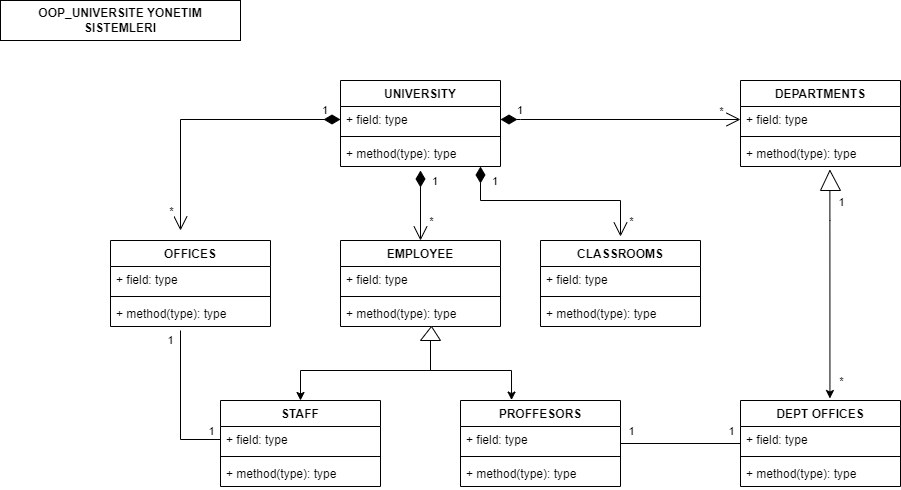

The diagram above was exported from draw.io. Its source (the exported page's mxGraphModel, read from the mxfile embedded in the PNG):
<mxGraphModel dx="1438" dy="956" grid="1" gridSize="10" guides="1" tooltips="1" connect="1" arrows="1" fold="1" page="0" pageScale="1" pageWidth="827" pageHeight="1169" math="0" shadow="0">
  <root>
    <object label="" id="0">
      <mxCell />
    </object>
    <mxCell id="1" parent="0" />
    <mxCell id="eLtgMkb3qvr9YvJItOUu-5" value="UNIVERSITY&#10;" style="swimlane;fontStyle=1;align=center;verticalAlign=top;childLayout=stackLayout;horizontal=1;startSize=26;horizontalStack=0;resizeParent=1;resizeParentMax=0;resizeLast=0;collapsible=1;marginBottom=0;" parent="1" vertex="1">
      <mxGeometry x="160" y="40" width="160" height="86" as="geometry" />
    </mxCell>
    <mxCell id="eLtgMkb3qvr9YvJItOUu-6" value="+ field: type" style="text;strokeColor=none;fillColor=none;align=left;verticalAlign=top;spacingLeft=4;spacingRight=4;overflow=hidden;rotatable=0;points=[[0,0.5],[1,0.5]];portConstraint=eastwest;" parent="eLtgMkb3qvr9YvJItOUu-5" vertex="1">
      <mxGeometry y="26" width="160" height="26" as="geometry" />
    </mxCell>
    <mxCell id="eLtgMkb3qvr9YvJItOUu-7" value="" style="line;strokeWidth=1;fillColor=none;align=left;verticalAlign=middle;spacingTop=-1;spacingLeft=3;spacingRight=3;rotatable=0;labelPosition=right;points=[];portConstraint=eastwest;" parent="eLtgMkb3qvr9YvJItOUu-5" vertex="1">
      <mxGeometry y="52" width="160" height="8" as="geometry" />
    </mxCell>
    <mxCell id="eLtgMkb3qvr9YvJItOUu-8" value="+ method(type): type" style="text;strokeColor=none;fillColor=none;align=left;verticalAlign=top;spacingLeft=4;spacingRight=4;overflow=hidden;rotatable=0;points=[[0,0.5],[1,0.5]];portConstraint=eastwest;" parent="eLtgMkb3qvr9YvJItOUu-5" vertex="1">
      <mxGeometry y="60" width="160" height="26" as="geometry" />
    </mxCell>
    <mxCell id="eLtgMkb3qvr9YvJItOUu-9" value="DEPARTMENTS" style="swimlane;fontStyle=1;align=center;verticalAlign=top;childLayout=stackLayout;horizontal=1;startSize=26;horizontalStack=0;resizeParent=1;resizeParentMax=0;resizeLast=0;collapsible=1;marginBottom=0;" parent="1" vertex="1">
      <mxGeometry x="560" y="40" width="160" height="86" as="geometry" />
    </mxCell>
    <mxCell id="eLtgMkb3qvr9YvJItOUu-10" value="+ field: type" style="text;strokeColor=none;fillColor=none;align=left;verticalAlign=top;spacingLeft=4;spacingRight=4;overflow=hidden;rotatable=0;points=[[0,0.5],[1,0.5]];portConstraint=eastwest;" parent="eLtgMkb3qvr9YvJItOUu-9" vertex="1">
      <mxGeometry y="26" width="160" height="26" as="geometry" />
    </mxCell>
    <mxCell id="eLtgMkb3qvr9YvJItOUu-11" value="" style="line;strokeWidth=1;fillColor=none;align=left;verticalAlign=middle;spacingTop=-1;spacingLeft=3;spacingRight=3;rotatable=0;labelPosition=right;points=[];portConstraint=eastwest;" parent="eLtgMkb3qvr9YvJItOUu-9" vertex="1">
      <mxGeometry y="52" width="160" height="8" as="geometry" />
    </mxCell>
    <mxCell id="eLtgMkb3qvr9YvJItOUu-12" value="+ method(type): type" style="text;strokeColor=none;fillColor=none;align=left;verticalAlign=top;spacingLeft=4;spacingRight=4;overflow=hidden;rotatable=0;points=[[0,0.5],[1,0.5]];portConstraint=eastwest;" parent="eLtgMkb3qvr9YvJItOUu-9" vertex="1">
      <mxGeometry y="60" width="160" height="26" as="geometry" />
    </mxCell>
    <mxCell id="eLtgMkb3qvr9YvJItOUu-13" value="OFFICES" style="swimlane;fontStyle=1;align=center;verticalAlign=top;childLayout=stackLayout;horizontal=1;startSize=26;horizontalStack=0;resizeParent=1;resizeParentMax=0;resizeLast=0;collapsible=1;marginBottom=0;" parent="1" vertex="1">
      <mxGeometry x="-70" y="200" width="160" height="86" as="geometry" />
    </mxCell>
    <mxCell id="eLtgMkb3qvr9YvJItOUu-14" value="+ field: type" style="text;strokeColor=none;fillColor=none;align=left;verticalAlign=top;spacingLeft=4;spacingRight=4;overflow=hidden;rotatable=0;points=[[0,0.5],[1,0.5]];portConstraint=eastwest;" parent="eLtgMkb3qvr9YvJItOUu-13" vertex="1">
      <mxGeometry y="26" width="160" height="26" as="geometry" />
    </mxCell>
    <mxCell id="eLtgMkb3qvr9YvJItOUu-15" value="" style="line;strokeWidth=1;fillColor=none;align=left;verticalAlign=middle;spacingTop=-1;spacingLeft=3;spacingRight=3;rotatable=0;labelPosition=right;points=[];portConstraint=eastwest;" parent="eLtgMkb3qvr9YvJItOUu-13" vertex="1">
      <mxGeometry y="52" width="160" height="8" as="geometry" />
    </mxCell>
    <mxCell id="eLtgMkb3qvr9YvJItOUu-16" value="+ method(type): type" style="text;strokeColor=none;fillColor=none;align=left;verticalAlign=top;spacingLeft=4;spacingRight=4;overflow=hidden;rotatable=0;points=[[0,0.5],[1,0.5]];portConstraint=eastwest;" parent="eLtgMkb3qvr9YvJItOUu-13" vertex="1">
      <mxGeometry y="60" width="160" height="26" as="geometry" />
    </mxCell>
    <mxCell id="eLtgMkb3qvr9YvJItOUu-17" value="CLASSROOMS" style="swimlane;fontStyle=1;align=center;verticalAlign=top;childLayout=stackLayout;horizontal=1;startSize=26;horizontalStack=0;resizeParent=1;resizeParentMax=0;resizeLast=0;collapsible=1;marginBottom=0;" parent="1" vertex="1">
      <mxGeometry x="360" y="200" width="160" height="86" as="geometry" />
    </mxCell>
    <mxCell id="eLtgMkb3qvr9YvJItOUu-18" value="+ field: type" style="text;strokeColor=none;fillColor=none;align=left;verticalAlign=top;spacingLeft=4;spacingRight=4;overflow=hidden;rotatable=0;points=[[0,0.5],[1,0.5]];portConstraint=eastwest;" parent="eLtgMkb3qvr9YvJItOUu-17" vertex="1">
      <mxGeometry y="26" width="160" height="26" as="geometry" />
    </mxCell>
    <mxCell id="eLtgMkb3qvr9YvJItOUu-19" value="" style="line;strokeWidth=1;fillColor=none;align=left;verticalAlign=middle;spacingTop=-1;spacingLeft=3;spacingRight=3;rotatable=0;labelPosition=right;points=[];portConstraint=eastwest;" parent="eLtgMkb3qvr9YvJItOUu-17" vertex="1">
      <mxGeometry y="52" width="160" height="8" as="geometry" />
    </mxCell>
    <mxCell id="eLtgMkb3qvr9YvJItOUu-20" value="+ method(type): type" style="text;strokeColor=none;fillColor=none;align=left;verticalAlign=top;spacingLeft=4;spacingRight=4;overflow=hidden;rotatable=0;points=[[0,0.5],[1,0.5]];portConstraint=eastwest;" parent="eLtgMkb3qvr9YvJItOUu-17" vertex="1">
      <mxGeometry y="60" width="160" height="26" as="geometry" />
    </mxCell>
    <mxCell id="eLtgMkb3qvr9YvJItOUu-25" value="EMPLOYEE" style="swimlane;fontStyle=1;align=center;verticalAlign=top;childLayout=stackLayout;horizontal=1;startSize=26;horizontalStack=0;resizeParent=1;resizeParentMax=0;resizeLast=0;collapsible=1;marginBottom=0;" parent="1" vertex="1">
      <mxGeometry x="160" y="200" width="160" height="86" as="geometry" />
    </mxCell>
    <mxCell id="eLtgMkb3qvr9YvJItOUu-26" value="+ field: type" style="text;strokeColor=none;fillColor=none;align=left;verticalAlign=top;spacingLeft=4;spacingRight=4;overflow=hidden;rotatable=0;points=[[0,0.5],[1,0.5]];portConstraint=eastwest;" parent="eLtgMkb3qvr9YvJItOUu-25" vertex="1">
      <mxGeometry y="26" width="160" height="26" as="geometry" />
    </mxCell>
    <mxCell id="eLtgMkb3qvr9YvJItOUu-27" value="" style="line;strokeWidth=1;fillColor=none;align=left;verticalAlign=middle;spacingTop=-1;spacingLeft=3;spacingRight=3;rotatable=0;labelPosition=right;points=[];portConstraint=eastwest;" parent="eLtgMkb3qvr9YvJItOUu-25" vertex="1">
      <mxGeometry y="52" width="160" height="8" as="geometry" />
    </mxCell>
    <mxCell id="eLtgMkb3qvr9YvJItOUu-28" value="+ method(type): type" style="text;strokeColor=none;fillColor=none;align=left;verticalAlign=top;spacingLeft=4;spacingRight=4;overflow=hidden;rotatable=0;points=[[0,0.5],[1,0.5]];portConstraint=eastwest;" parent="eLtgMkb3qvr9YvJItOUu-25" vertex="1">
      <mxGeometry y="60" width="160" height="26" as="geometry" />
    </mxCell>
    <mxCell id="eLtgMkb3qvr9YvJItOUu-29" value="PROFFESORS" style="swimlane;fontStyle=1;align=center;verticalAlign=top;childLayout=stackLayout;horizontal=1;startSize=26;horizontalStack=0;resizeParent=1;resizeParentMax=0;resizeLast=0;collapsible=1;marginBottom=0;" parent="1" vertex="1">
      <mxGeometry x="280" y="360" width="160" height="86" as="geometry" />
    </mxCell>
    <mxCell id="eLtgMkb3qvr9YvJItOUu-30" value="+ field: type" style="text;strokeColor=none;fillColor=none;align=left;verticalAlign=top;spacingLeft=4;spacingRight=4;overflow=hidden;rotatable=0;points=[[0,0.5],[1,0.5]];portConstraint=eastwest;" parent="eLtgMkb3qvr9YvJItOUu-29" vertex="1">
      <mxGeometry y="26" width="160" height="26" as="geometry" />
    </mxCell>
    <mxCell id="eLtgMkb3qvr9YvJItOUu-31" value="" style="line;strokeWidth=1;fillColor=none;align=left;verticalAlign=middle;spacingTop=-1;spacingLeft=3;spacingRight=3;rotatable=0;labelPosition=right;points=[];portConstraint=eastwest;" parent="eLtgMkb3qvr9YvJItOUu-29" vertex="1">
      <mxGeometry y="52" width="160" height="8" as="geometry" />
    </mxCell>
    <mxCell id="eLtgMkb3qvr9YvJItOUu-32" value="+ method(type): type" style="text;strokeColor=none;fillColor=none;align=left;verticalAlign=top;spacingLeft=4;spacingRight=4;overflow=hidden;rotatable=0;points=[[0,0.5],[1,0.5]];portConstraint=eastwest;" parent="eLtgMkb3qvr9YvJItOUu-29" vertex="1">
      <mxGeometry y="60" width="160" height="26" as="geometry" />
    </mxCell>
    <mxCell id="eLtgMkb3qvr9YvJItOUu-33" value="STAFF" style="swimlane;fontStyle=1;align=center;verticalAlign=top;childLayout=stackLayout;horizontal=1;startSize=26;horizontalStack=0;resizeParent=1;resizeParentMax=0;resizeLast=0;collapsible=1;marginBottom=0;" parent="1" vertex="1">
      <mxGeometry x="40" y="360" width="160" height="86" as="geometry" />
    </mxCell>
    <mxCell id="eLtgMkb3qvr9YvJItOUu-34" value="+ field: type" style="text;strokeColor=none;fillColor=none;align=left;verticalAlign=top;spacingLeft=4;spacingRight=4;overflow=hidden;rotatable=0;points=[[0,0.5],[1,0.5]];portConstraint=eastwest;" parent="eLtgMkb3qvr9YvJItOUu-33" vertex="1">
      <mxGeometry y="26" width="160" height="26" as="geometry" />
    </mxCell>
    <mxCell id="eLtgMkb3qvr9YvJItOUu-35" value="" style="line;strokeWidth=1;fillColor=none;align=left;verticalAlign=middle;spacingTop=-1;spacingLeft=3;spacingRight=3;rotatable=0;labelPosition=right;points=[];portConstraint=eastwest;" parent="eLtgMkb3qvr9YvJItOUu-33" vertex="1">
      <mxGeometry y="52" width="160" height="8" as="geometry" />
    </mxCell>
    <mxCell id="eLtgMkb3qvr9YvJItOUu-36" value="+ method(type): type" style="text;strokeColor=none;fillColor=none;align=left;verticalAlign=top;spacingLeft=4;spacingRight=4;overflow=hidden;rotatable=0;points=[[0,0.5],[1,0.5]];portConstraint=eastwest;" parent="eLtgMkb3qvr9YvJItOUu-33" vertex="1">
      <mxGeometry y="60" width="160" height="26" as="geometry" />
    </mxCell>
    <mxCell id="eLtgMkb3qvr9YvJItOUu-37" value="1" style="endArrow=open;html=1;endSize=12;startArrow=diamondThin;startSize=14;startFill=1;edgeStyle=orthogonalEdgeStyle;align=left;verticalAlign=bottom;rounded=0;entryX=0;entryY=0.5;entryDx=0;entryDy=0;exitX=1;exitY=0.5;exitDx=0;exitDy=0;" parent="1" source="eLtgMkb3qvr9YvJItOUu-6" target="eLtgMkb3qvr9YvJItOUu-10" edge="1">
      <mxGeometry x="-0.875" relative="1" as="geometry">
        <mxPoint x="330" y="70" as="sourcePoint" />
        <mxPoint x="480" y="82.5" as="targetPoint" />
        <Array as="points">
          <mxPoint x="340" y="79" />
          <mxPoint x="340" y="79" />
        </Array>
        <mxPoint as="offset" />
      </mxGeometry>
    </mxCell>
    <mxCell id="eLtgMkb3qvr9YvJItOUu-38" value="1" style="endArrow=open;html=1;endSize=12;startArrow=diamondThin;startSize=14;startFill=1;edgeStyle=orthogonalEdgeStyle;align=left;verticalAlign=bottom;rounded=0;exitX=0;exitY=0.5;exitDx=0;exitDy=0;" parent="1" source="eLtgMkb3qvr9YvJItOUu-6" edge="1">
      <mxGeometry x="-0.8524" relative="1" as="geometry">
        <mxPoint x="150" y="83" as="sourcePoint" />
        <mxPoint y="190" as="targetPoint" />
        <mxPoint as="offset" />
      </mxGeometry>
    </mxCell>
    <mxCell id="eLtgMkb3qvr9YvJItOUu-71" value="*" style="edgeLabel;html=1;align=center;verticalAlign=middle;resizable=0;points=[];" parent="eLtgMkb3qvr9YvJItOUu-38" vertex="1" connectable="0">
      <mxGeometry x="0.7756" relative="1" as="geometry">
        <mxPoint x="-10" y="10" as="offset" />
      </mxGeometry>
    </mxCell>
    <mxCell id="eLtgMkb3qvr9YvJItOUu-72" value="*" style="edgeLabel;html=1;align=center;verticalAlign=middle;resizable=0;points=[];" parent="eLtgMkb3qvr9YvJItOUu-38" vertex="1" connectable="0">
      <mxGeometry x="0.7756" relative="1" as="geometry">
        <mxPoint x="250" y="20" as="offset" />
      </mxGeometry>
    </mxCell>
    <mxCell id="eLtgMkb3qvr9YvJItOUu-73" value="*" style="edgeLabel;html=1;align=center;verticalAlign=middle;resizable=0;points=[];" parent="eLtgMkb3qvr9YvJItOUu-38" vertex="1" connectable="0">
      <mxGeometry x="0.7756" relative="1" as="geometry">
        <mxPoint x="450" y="20" as="offset" />
      </mxGeometry>
    </mxCell>
    <mxCell id="eLtgMkb3qvr9YvJItOUu-74" value="*" style="edgeLabel;html=1;align=center;verticalAlign=middle;resizable=0;points=[];" parent="eLtgMkb3qvr9YvJItOUu-38" vertex="1" connectable="0">
      <mxGeometry x="0.7756" relative="1" as="geometry">
        <mxPoint x="660" y="180" as="offset" />
      </mxGeometry>
    </mxCell>
    <mxCell id="eLtgMkb3qvr9YvJItOUu-76" value="*" style="edgeLabel;html=1;align=center;verticalAlign=middle;resizable=0;points=[];" parent="eLtgMkb3qvr9YvJItOUu-38" vertex="1" connectable="0">
      <mxGeometry x="0.7756" relative="1" as="geometry">
        <mxPoint x="540" y="-90" as="offset" />
      </mxGeometry>
    </mxCell>
    <mxCell id="eLtgMkb3qvr9YvJItOUu-39" value="1" style="endArrow=open;html=1;endSize=12;startArrow=diamondThin;startSize=14;startFill=1;edgeStyle=orthogonalEdgeStyle;align=left;verticalAlign=bottom;rounded=0;entryX=0.5;entryY=0;entryDx=0;entryDy=0;" parent="1" target="eLtgMkb3qvr9YvJItOUu-25" edge="1">
      <mxGeometry x="-0.4286" y="10" relative="1" as="geometry">
        <mxPoint x="240" y="130" as="sourcePoint" />
        <mxPoint x="320" y="160" as="targetPoint" />
        <Array as="points" />
        <mxPoint as="offset" />
      </mxGeometry>
    </mxCell>
    <mxCell id="eLtgMkb3qvr9YvJItOUu-50" style="edgeStyle=orthogonalEdgeStyle;rounded=0;orthogonalLoop=1;jettySize=auto;html=1;exitX=0.5;exitY=1;exitDx=0;exitDy=0;exitPerimeter=0;entryX=0.5;entryY=0;entryDx=0;entryDy=0;" parent="1" source="eLtgMkb3qvr9YvJItOUu-47" target="eLtgMkb3qvr9YvJItOUu-33" edge="1">
      <mxGeometry relative="1" as="geometry">
        <mxPoint x="220" y="310" as="targetPoint" />
      </mxGeometry>
    </mxCell>
    <mxCell id="eLtgMkb3qvr9YvJItOUu-51" style="edgeStyle=orthogonalEdgeStyle;rounded=0;orthogonalLoop=1;jettySize=auto;html=1;exitX=0.5;exitY=1;exitDx=0;exitDy=0;exitPerimeter=0;entryX=0.319;entryY=-0.005;entryDx=0;entryDy=0;entryPerimeter=0;" parent="1" source="eLtgMkb3qvr9YvJItOUu-47" target="eLtgMkb3qvr9YvJItOUu-29" edge="1">
      <mxGeometry relative="1" as="geometry" />
    </mxCell>
    <mxCell id="eLtgMkb3qvr9YvJItOUu-47" value="" style="verticalLabelPosition=bottom;verticalAlign=top;html=1;shape=mxgraph.basic.acute_triangle;dx=0.55;" parent="1" vertex="1">
      <mxGeometry x="240" y="286" width="20" height="14" as="geometry" />
    </mxCell>
    <mxCell id="eLtgMkb3qvr9YvJItOUu-55" value="1" style="endArrow=none;html=1;rounded=0;exitX=0;exitY=0.5;exitDx=0;exitDy=0;" parent="1" source="eLtgMkb3qvr9YvJItOUu-34" edge="1">
      <mxGeometry x="0.8658" y="10" width="50" height="50" relative="1" as="geometry">
        <mxPoint x="-100" y="370" as="sourcePoint" />
        <mxPoint y="290" as="targetPoint" />
        <Array as="points">
          <mxPoint y="399" />
        </Array>
        <mxPoint as="offset" />
      </mxGeometry>
    </mxCell>
    <mxCell id="eLtgMkb3qvr9YvJItOUu-70" value="1" style="edgeLabel;html=1;align=center;verticalAlign=middle;resizable=0;points=[];" parent="eLtgMkb3qvr9YvJItOUu-55" vertex="1" connectable="0">
      <mxGeometry x="-0.1758" relative="1" as="geometry">
        <mxPoint x="30" y="12" as="offset" />
      </mxGeometry>
    </mxCell>
    <mxCell id="eLtgMkb3qvr9YvJItOUu-65" value="" style="edgeStyle=orthogonalEdgeStyle;rounded=0;orthogonalLoop=1;jettySize=auto;html=1;entryX=0.559;entryY=-0.023;entryDx=0;entryDy=0;entryPerimeter=0;" parent="1" source="eLtgMkb3qvr9YvJItOUu-62" target="eLtgMkb3qvr9YvJItOUu-21" edge="1">
      <mxGeometry relative="1" as="geometry">
        <mxPoint x="650" y="190" as="targetPoint" />
        <Array as="points">
          <mxPoint x="650" y="180" />
        </Array>
      </mxGeometry>
    </mxCell>
    <mxCell id="eLtgMkb3qvr9YvJItOUu-75" value="1" style="edgeLabel;html=1;align=center;verticalAlign=middle;resizable=0;points=[];" parent="eLtgMkb3qvr9YvJItOUu-65" vertex="1" connectable="0">
      <mxGeometry x="-0.8904" relative="1" as="geometry">
        <mxPoint x="11" as="offset" />
      </mxGeometry>
    </mxCell>
    <mxCell id="eLtgMkb3qvr9YvJItOUu-62" value="" style="verticalLabelPosition=bottom;verticalAlign=top;html=1;shape=mxgraph.basic.acute_triangle;dx=0.47;" parent="1" vertex="1">
      <mxGeometry x="640" y="130" width="20" height="20" as="geometry" />
    </mxCell>
    <mxCell id="eLtgMkb3qvr9YvJItOUu-66" value="1" style="endArrow=open;html=1;endSize=12;startArrow=diamondThin;startSize=14;startFill=1;edgeStyle=orthogonalEdgeStyle;align=left;verticalAlign=bottom;rounded=0;" parent="1" edge="1">
      <mxGeometry x="-0.581" y="10" relative="1" as="geometry">
        <mxPoint x="300" y="126" as="sourcePoint" />
        <mxPoint x="440" y="196" as="targetPoint" />
        <Array as="points">
          <mxPoint x="300" y="160" />
          <mxPoint x="440" y="160" />
        </Array>
        <mxPoint as="offset" />
      </mxGeometry>
    </mxCell>
    <mxCell id="eLtgMkb3qvr9YvJItOUu-21" value="DEPT OFFICES" style="swimlane;fontStyle=1;align=center;verticalAlign=top;childLayout=stackLayout;horizontal=1;startSize=26;horizontalStack=0;resizeParent=1;resizeParentMax=0;resizeLast=0;collapsible=1;marginBottom=0;" parent="1" vertex="1">
      <mxGeometry x="560" y="360" width="160" height="86" as="geometry" />
    </mxCell>
    <mxCell id="eLtgMkb3qvr9YvJItOUu-22" value="+ field: type" style="text;strokeColor=none;fillColor=none;align=left;verticalAlign=top;spacingLeft=4;spacingRight=4;overflow=hidden;rotatable=0;points=[[0,0.5],[1,0.5]];portConstraint=eastwest;" parent="eLtgMkb3qvr9YvJItOUu-21" vertex="1">
      <mxGeometry y="26" width="160" height="26" as="geometry" />
    </mxCell>
    <mxCell id="eLtgMkb3qvr9YvJItOUu-23" value="" style="line;strokeWidth=1;fillColor=none;align=left;verticalAlign=middle;spacingTop=-1;spacingLeft=3;spacingRight=3;rotatable=0;labelPosition=right;points=[];portConstraint=eastwest;" parent="eLtgMkb3qvr9YvJItOUu-21" vertex="1">
      <mxGeometry y="52" width="160" height="8" as="geometry" />
    </mxCell>
    <mxCell id="eLtgMkb3qvr9YvJItOUu-24" value="+ method(type): type" style="text;strokeColor=none;fillColor=none;align=left;verticalAlign=top;spacingLeft=4;spacingRight=4;overflow=hidden;rotatable=0;points=[[0,0.5],[1,0.5]];portConstraint=eastwest;" parent="eLtgMkb3qvr9YvJItOUu-21" vertex="1">
      <mxGeometry y="60" width="160" height="26" as="geometry" />
    </mxCell>
    <mxCell id="eLtgMkb3qvr9YvJItOUu-67" value="" style="endArrow=none;html=1;rounded=0;" parent="1" target="eLtgMkb3qvr9YvJItOUu-21" edge="1">
      <mxGeometry width="50" height="50" relative="1" as="geometry">
        <mxPoint x="440" y="403" as="sourcePoint" />
        <mxPoint x="640" y="290" as="targetPoint" />
        <Array as="points" />
      </mxGeometry>
    </mxCell>
    <mxCell id="eLtgMkb3qvr9YvJItOUu-68" value="1" style="edgeLabel;html=1;align=center;verticalAlign=middle;resizable=0;points=[];" parent="eLtgMkb3qvr9YvJItOUu-67" vertex="1" connectable="0">
      <mxGeometry x="-0.6167" y="-1" relative="1" as="geometry">
        <mxPoint x="-13" y="-14" as="offset" />
      </mxGeometry>
    </mxCell>
    <mxCell id="eLtgMkb3qvr9YvJItOUu-69" value="1" style="edgeLabel;html=1;align=center;verticalAlign=middle;resizable=0;points=[];" parent="eLtgMkb3qvr9YvJItOUu-67" vertex="1" connectable="0">
      <mxGeometry x="0.55" relative="1" as="geometry">
        <mxPoint x="17" y="-13" as="offset" />
      </mxGeometry>
    </mxCell>
    <mxCell id="LbRQg_NHwrUfzsx_iz6M-1" value="&lt;b&gt;OOP_UNIVERSITE YONETIM SISTEMLERI&lt;/b&gt;" style="rounded=0;whiteSpace=wrap;html=1;" parent="1" vertex="1">
      <mxGeometry x="-180" y="-40" width="240" height="40" as="geometry" />
    </mxCell>
  </root>
</mxGraphModel>